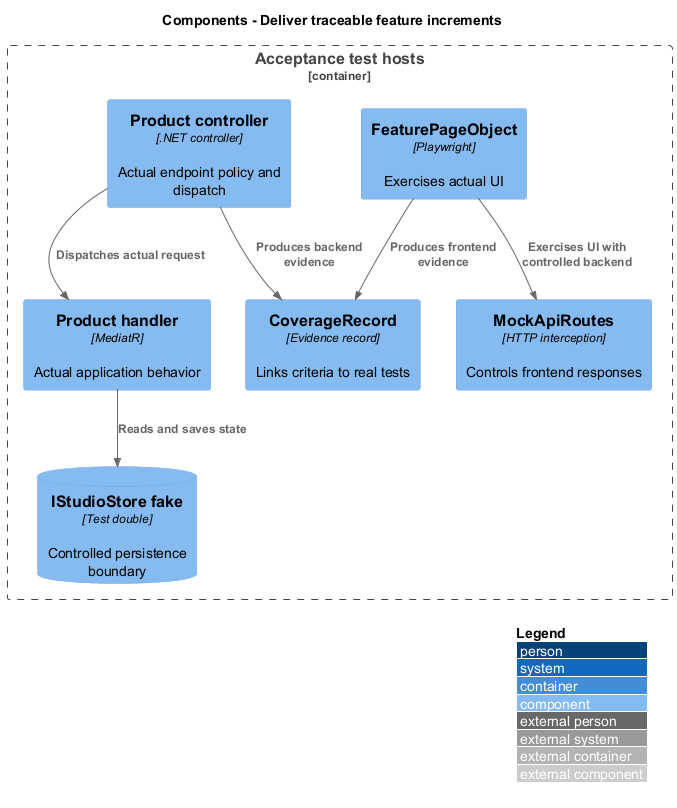

The diagram above was rendered by PlantUML. Its source (embedded in the PNG):
@startuml
!include <C4/C4_Component>
LAYOUT_WITH_LEGEND()
title Components - Deliver traceable feature increments
Container_Boundary(host, "Acceptance test hosts") {
 Component(pom, "FeaturePageObject", "Playwright", "Exercises actual UI")
 Component(mock, "MockApiRoutes", "HTTP interception", "Controls frontend responses")
 Component(controller, "Product controller", ".NET controller", "Actual endpoint policy and dispatch")
 Component(handler, "Product handler", "MediatR", "Actual application behavior")
 ComponentDb(fake, "IStudioStore fake", "Test double", "Controlled persistence boundary")
 Component(record, "CoverageRecord", "Evidence record", "Links criteria to real tests")
}
Rel(pom, mock, "Exercises UI with controlled backend")
Rel(controller, handler, "Dispatches actual request")
Rel(handler, fake, "Reads and saves state")
Rel(pom, record, "Produces frontend evidence")
Rel(controller, record, "Produces backend evidence")
@enduml